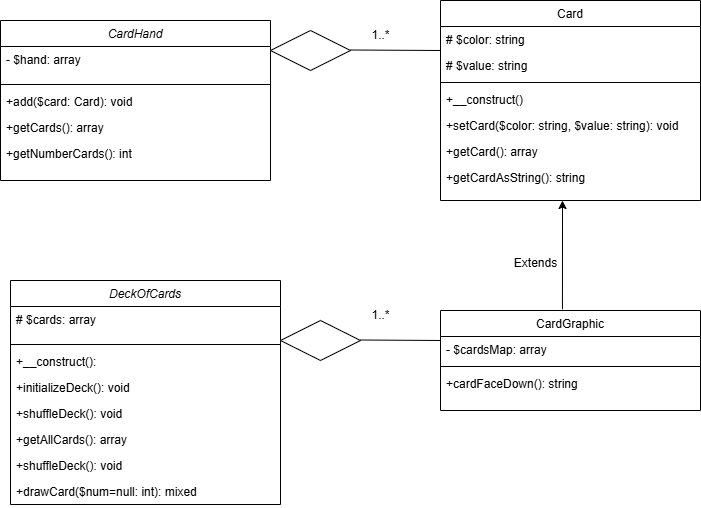

The diagram above was exported from draw.io. Its source (the exported page's mxGraphModel, read from the mxfile embedded in the PNG):
<mxGraphModel dx="788" dy="451" grid="1" gridSize="10" guides="1" tooltips="1" connect="1" arrows="1" fold="1" page="1" pageScale="1" pageWidth="827" pageHeight="1169" background="#ffffff" math="0" shadow="0">
  <root>
    <mxCell id="WIyWlLk6GJQsqaUBKTNV-0" />
    <mxCell id="WIyWlLk6GJQsqaUBKTNV-1" parent="WIyWlLk6GJQsqaUBKTNV-0" />
    <mxCell id="zkfFHV4jXpPFQw0GAbJ--0" value="CardHand" style="swimlane;fontStyle=2;align=center;verticalAlign=top;childLayout=stackLayout;horizontal=1;startSize=26;horizontalStack=0;resizeParent=1;resizeLast=0;collapsible=1;marginBottom=0;rounded=0;shadow=0;strokeWidth=1;" parent="WIyWlLk6GJQsqaUBKTNV-1" vertex="1">
      <mxGeometry x="120" y="120" width="270" height="160" as="geometry">
        <mxRectangle x="230" y="140" width="160" height="26" as="alternateBounds" />
      </mxGeometry>
    </mxCell>
    <mxCell id="zkfFHV4jXpPFQw0GAbJ--1" value="- $hand: array" style="text;align=left;verticalAlign=top;spacingLeft=4;spacingRight=4;overflow=hidden;rotatable=0;points=[[0,0.5],[1,0.5]];portConstraint=eastwest;" parent="zkfFHV4jXpPFQw0GAbJ--0" vertex="1">
      <mxGeometry y="26" width="270" height="34" as="geometry" />
    </mxCell>
    <mxCell id="zkfFHV4jXpPFQw0GAbJ--4" value="" style="line;html=1;strokeWidth=1;align=left;verticalAlign=middle;spacingTop=-1;spacingLeft=3;spacingRight=3;rotatable=0;labelPosition=right;points=[];portConstraint=eastwest;" parent="zkfFHV4jXpPFQw0GAbJ--0" vertex="1">
      <mxGeometry y="60" width="270" height="8" as="geometry" />
    </mxCell>
    <mxCell id="JxMUHbBtIL8Rvk7HWhrM-1" value="+add($card: Card): void" style="text;align=left;verticalAlign=top;spacingLeft=4;spacingRight=4;overflow=hidden;rotatable=0;points=[[0,0.5],[1,0.5]];portConstraint=eastwest;" parent="zkfFHV4jXpPFQw0GAbJ--0" vertex="1">
      <mxGeometry y="68" width="270" height="26" as="geometry" />
    </mxCell>
    <mxCell id="JxMUHbBtIL8Rvk7HWhrM-2" value="+getCards(): array" style="text;align=left;verticalAlign=top;spacingLeft=4;spacingRight=4;overflow=hidden;rotatable=0;points=[[0,0.5],[1,0.5]];portConstraint=eastwest;" parent="zkfFHV4jXpPFQw0GAbJ--0" vertex="1">
      <mxGeometry y="94" width="270" height="26" as="geometry" />
    </mxCell>
    <mxCell id="JxMUHbBtIL8Rvk7HWhrM-3" value="+getNumberCards(): int" style="text;align=left;verticalAlign=top;spacingLeft=4;spacingRight=4;overflow=hidden;rotatable=0;points=[[0,0.5],[1,0.5]];portConstraint=eastwest;" parent="zkfFHV4jXpPFQw0GAbJ--0" vertex="1">
      <mxGeometry y="120" width="270" height="26" as="geometry" />
    </mxCell>
    <mxCell id="zkfFHV4jXpPFQw0GAbJ--17" value="Card" style="swimlane;fontStyle=0;align=center;verticalAlign=top;childLayout=stackLayout;horizontal=1;startSize=26;horizontalStack=0;resizeParent=1;resizeLast=0;collapsible=1;marginBottom=0;rounded=0;shadow=0;strokeWidth=1;" parent="WIyWlLk6GJQsqaUBKTNV-1" vertex="1">
      <mxGeometry x="560" y="100" width="260" height="200" as="geometry">
        <mxRectangle x="550" y="140" width="160" height="26" as="alternateBounds" />
      </mxGeometry>
    </mxCell>
    <mxCell id="zkfFHV4jXpPFQw0GAbJ--18" value="# $color: string" style="text;align=left;verticalAlign=top;spacingLeft=4;spacingRight=4;overflow=hidden;rotatable=0;points=[[0,0.5],[1,0.5]];portConstraint=eastwest;" parent="zkfFHV4jXpPFQw0GAbJ--17" vertex="1">
      <mxGeometry y="26" width="260" height="26" as="geometry" />
    </mxCell>
    <mxCell id="zkfFHV4jXpPFQw0GAbJ--19" value="# $value: string" style="text;align=left;verticalAlign=top;spacingLeft=4;spacingRight=4;overflow=hidden;rotatable=0;points=[[0,0.5],[1,0.5]];portConstraint=eastwest;rounded=0;shadow=0;html=0;" parent="zkfFHV4jXpPFQw0GAbJ--17" vertex="1">
      <mxGeometry y="52" width="260" height="26" as="geometry" />
    </mxCell>
    <mxCell id="zkfFHV4jXpPFQw0GAbJ--23" value="" style="line;html=1;strokeWidth=1;align=left;verticalAlign=middle;spacingTop=-1;spacingLeft=3;spacingRight=3;rotatable=0;labelPosition=right;points=[];portConstraint=eastwest;" parent="zkfFHV4jXpPFQw0GAbJ--17" vertex="1">
      <mxGeometry y="78" width="260" height="8" as="geometry" />
    </mxCell>
    <mxCell id="zkfFHV4jXpPFQw0GAbJ--24" value="+__construct()&#10;" style="text;align=left;verticalAlign=top;spacingLeft=4;spacingRight=4;overflow=hidden;rotatable=0;points=[[0,0.5],[1,0.5]];portConstraint=eastwest;" parent="zkfFHV4jXpPFQw0GAbJ--17" vertex="1">
      <mxGeometry y="86" width="260" height="26" as="geometry" />
    </mxCell>
    <mxCell id="uhg5xIxu74mpd37OfGYb-0" value="+setCard($color: string, $value: string): void" style="text;align=left;verticalAlign=top;spacingLeft=4;spacingRight=4;overflow=hidden;rotatable=0;points=[[0,0.5],[1,0.5]];portConstraint=eastwest;" vertex="1" parent="zkfFHV4jXpPFQw0GAbJ--17">
      <mxGeometry y="112" width="260" height="26" as="geometry" />
    </mxCell>
    <mxCell id="uhg5xIxu74mpd37OfGYb-2" value="+getCard(): array" style="text;align=left;verticalAlign=top;spacingLeft=4;spacingRight=4;overflow=hidden;rotatable=0;points=[[0,0.5],[1,0.5]];portConstraint=eastwest;" vertex="1" parent="zkfFHV4jXpPFQw0GAbJ--17">
      <mxGeometry y="138" width="260" height="26" as="geometry" />
    </mxCell>
    <mxCell id="uhg5xIxu74mpd37OfGYb-3" value="+getCardAsString(): string" style="text;align=left;verticalAlign=top;spacingLeft=4;spacingRight=4;overflow=hidden;rotatable=0;points=[[0,0.5],[1,0.5]];portConstraint=eastwest;" vertex="1" parent="zkfFHV4jXpPFQw0GAbJ--17">
      <mxGeometry y="164" width="260" height="26" as="geometry" />
    </mxCell>
    <mxCell id="JxMUHbBtIL8Rvk7HWhrM-11" value="" style="rhombus;whiteSpace=wrap;html=1;fillColor=#FFFFFF;" parent="WIyWlLk6GJQsqaUBKTNV-1" vertex="1">
      <mxGeometry x="390" y="130" width="80" height="40" as="geometry" />
    </mxCell>
    <mxCell id="uhg5xIxu74mpd37OfGYb-6" value="" style="endArrow=none;html=1;rounded=0;" edge="1" parent="WIyWlLk6GJQsqaUBKTNV-1">
      <mxGeometry width="50" height="50" relative="1" as="geometry">
        <mxPoint x="470" y="149.5" as="sourcePoint" />
        <mxPoint x="560" y="150" as="targetPoint" />
      </mxGeometry>
    </mxCell>
    <mxCell id="uhg5xIxu74mpd37OfGYb-7" value="1..*" style="text;html=1;align=center;verticalAlign=middle;resizable=0;points=[];autosize=1;strokeColor=none;fillColor=none;" vertex="1" parent="WIyWlLk6GJQsqaUBKTNV-1">
      <mxGeometry x="480" y="120" width="40" height="30" as="geometry" />
    </mxCell>
    <mxCell id="uhg5xIxu74mpd37OfGYb-8" value="CardGraphic" style="swimlane;fontStyle=0;align=center;verticalAlign=top;childLayout=stackLayout;horizontal=1;startSize=26;horizontalStack=0;resizeParent=1;resizeLast=0;collapsible=1;marginBottom=0;rounded=0;shadow=0;strokeWidth=1;" vertex="1" parent="WIyWlLk6GJQsqaUBKTNV-1">
      <mxGeometry x="560" y="410" width="260" height="100" as="geometry">
        <mxRectangle x="550" y="140" width="160" height="26" as="alternateBounds" />
      </mxGeometry>
    </mxCell>
    <mxCell id="uhg5xIxu74mpd37OfGYb-9" value="- $cardsMap: array" style="text;align=left;verticalAlign=top;spacingLeft=4;spacingRight=4;overflow=hidden;rotatable=0;points=[[0,0.5],[1,0.5]];portConstraint=eastwest;" vertex="1" parent="uhg5xIxu74mpd37OfGYb-8">
      <mxGeometry y="26" width="260" height="26" as="geometry" />
    </mxCell>
    <mxCell id="uhg5xIxu74mpd37OfGYb-11" value="" style="line;html=1;strokeWidth=1;align=left;verticalAlign=middle;spacingTop=-1;spacingLeft=3;spacingRight=3;rotatable=0;labelPosition=right;points=[];portConstraint=eastwest;" vertex="1" parent="uhg5xIxu74mpd37OfGYb-8">
      <mxGeometry y="52" width="260" height="8" as="geometry" />
    </mxCell>
    <mxCell id="uhg5xIxu74mpd37OfGYb-13" value="+cardFaceDown(): string" style="text;align=left;verticalAlign=top;spacingLeft=4;spacingRight=4;overflow=hidden;rotatable=0;points=[[0,0.5],[1,0.5]];portConstraint=eastwest;" vertex="1" parent="uhg5xIxu74mpd37OfGYb-8">
      <mxGeometry y="60" width="260" height="26" as="geometry" />
    </mxCell>
    <mxCell id="uhg5xIxu74mpd37OfGYb-16" value="" style="endArrow=classic;html=1;rounded=0;exitX=0.469;exitY=-0.013;exitDx=0;exitDy=0;exitPerimeter=0;" edge="1" parent="WIyWlLk6GJQsqaUBKTNV-1" source="uhg5xIxu74mpd37OfGYb-8">
      <mxGeometry width="50" height="50" relative="1" as="geometry">
        <mxPoint x="680" y="380" as="sourcePoint" />
        <mxPoint x="682" y="300" as="targetPoint" />
      </mxGeometry>
    </mxCell>
    <mxCell id="uhg5xIxu74mpd37OfGYb-17" value="Extends" style="text;html=1;align=center;verticalAlign=middle;resizable=0;points=[];autosize=1;strokeColor=none;fillColor=none;" vertex="1" parent="WIyWlLk6GJQsqaUBKTNV-1">
      <mxGeometry x="620" y="348" width="70" height="30" as="geometry" />
    </mxCell>
    <mxCell id="uhg5xIxu74mpd37OfGYb-18" value="DeckOfCards" style="swimlane;fontStyle=2;align=center;verticalAlign=top;childLayout=stackLayout;horizontal=1;startSize=26;horizontalStack=0;resizeParent=1;resizeLast=0;collapsible=1;marginBottom=0;rounded=0;shadow=0;strokeWidth=1;" vertex="1" parent="WIyWlLk6GJQsqaUBKTNV-1">
      <mxGeometry x="130" y="380" width="270" height="224" as="geometry">
        <mxRectangle x="230" y="140" width="160" height="26" as="alternateBounds" />
      </mxGeometry>
    </mxCell>
    <mxCell id="uhg5xIxu74mpd37OfGYb-19" value="# $cards: array" style="text;align=left;verticalAlign=top;spacingLeft=4;spacingRight=4;overflow=hidden;rotatable=0;points=[[0,0.5],[1,0.5]];portConstraint=eastwest;" vertex="1" parent="uhg5xIxu74mpd37OfGYb-18">
      <mxGeometry y="26" width="270" height="34" as="geometry" />
    </mxCell>
    <mxCell id="uhg5xIxu74mpd37OfGYb-20" value="" style="line;html=1;strokeWidth=1;align=left;verticalAlign=middle;spacingTop=-1;spacingLeft=3;spacingRight=3;rotatable=0;labelPosition=right;points=[];portConstraint=eastwest;" vertex="1" parent="uhg5xIxu74mpd37OfGYb-18">
      <mxGeometry y="60" width="270" height="8" as="geometry" />
    </mxCell>
    <mxCell id="uhg5xIxu74mpd37OfGYb-21" value="+__construct():" style="text;align=left;verticalAlign=top;spacingLeft=4;spacingRight=4;overflow=hidden;rotatable=0;points=[[0,0.5],[1,0.5]];portConstraint=eastwest;" vertex="1" parent="uhg5xIxu74mpd37OfGYb-18">
      <mxGeometry y="68" width="270" height="26" as="geometry" />
    </mxCell>
    <mxCell id="uhg5xIxu74mpd37OfGYb-22" value="+initializeDeck(): void" style="text;align=left;verticalAlign=top;spacingLeft=4;spacingRight=4;overflow=hidden;rotatable=0;points=[[0,0.5],[1,0.5]];portConstraint=eastwest;" vertex="1" parent="uhg5xIxu74mpd37OfGYb-18">
      <mxGeometry y="94" width="270" height="26" as="geometry" />
    </mxCell>
    <mxCell id="uhg5xIxu74mpd37OfGYb-23" value="+shuffleDeck(): void" style="text;align=left;verticalAlign=top;spacingLeft=4;spacingRight=4;overflow=hidden;rotatable=0;points=[[0,0.5],[1,0.5]];portConstraint=eastwest;" vertex="1" parent="uhg5xIxu74mpd37OfGYb-18">
      <mxGeometry y="120" width="270" height="26" as="geometry" />
    </mxCell>
    <mxCell id="uhg5xIxu74mpd37OfGYb-25" value="+getAllCards(): array" style="text;align=left;verticalAlign=top;spacingLeft=4;spacingRight=4;overflow=hidden;rotatable=0;points=[[0,0.5],[1,0.5]];portConstraint=eastwest;" vertex="1" parent="uhg5xIxu74mpd37OfGYb-18">
      <mxGeometry y="146" width="270" height="26" as="geometry" />
    </mxCell>
    <mxCell id="uhg5xIxu74mpd37OfGYb-26" value="+shuffleDeck(): void" style="text;align=left;verticalAlign=top;spacingLeft=4;spacingRight=4;overflow=hidden;rotatable=0;points=[[0,0.5],[1,0.5]];portConstraint=eastwest;" vertex="1" parent="uhg5xIxu74mpd37OfGYb-18">
      <mxGeometry y="172" width="270" height="26" as="geometry" />
    </mxCell>
    <mxCell id="uhg5xIxu74mpd37OfGYb-27" value="+drawCard($num=null: int): mixed" style="text;align=left;verticalAlign=top;spacingLeft=4;spacingRight=4;overflow=hidden;rotatable=0;points=[[0,0.5],[1,0.5]];portConstraint=eastwest;" vertex="1" parent="uhg5xIxu74mpd37OfGYb-18">
      <mxGeometry y="198" width="270" height="26" as="geometry" />
    </mxCell>
    <mxCell id="uhg5xIxu74mpd37OfGYb-28" value="" style="rhombus;whiteSpace=wrap;html=1;fillColor=#FFFFFF;" vertex="1" parent="WIyWlLk6GJQsqaUBKTNV-1">
      <mxGeometry x="400" y="420" width="80" height="40" as="geometry" />
    </mxCell>
    <mxCell id="uhg5xIxu74mpd37OfGYb-29" value="" style="endArrow=none;html=1;rounded=0;" edge="1" parent="WIyWlLk6GJQsqaUBKTNV-1">
      <mxGeometry width="50" height="50" relative="1" as="geometry">
        <mxPoint x="480" y="439.5" as="sourcePoint" />
        <mxPoint x="560" y="440" as="targetPoint" />
      </mxGeometry>
    </mxCell>
    <mxCell id="uhg5xIxu74mpd37OfGYb-30" value="1..*" style="text;html=1;align=center;verticalAlign=middle;resizable=0;points=[];autosize=1;strokeColor=none;fillColor=none;" vertex="1" parent="WIyWlLk6GJQsqaUBKTNV-1">
      <mxGeometry x="480" y="400" width="40" height="30" as="geometry" />
    </mxCell>
  </root>
</mxGraphModel>